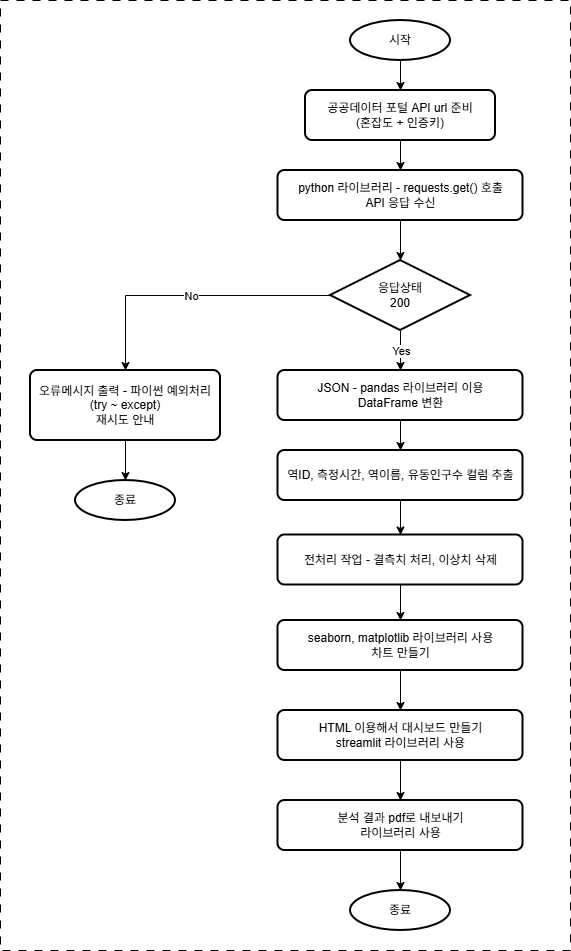

The diagram above was exported from draw.io. Its source (the exported page's mxGraphModel, read from the mxfile embedded in the PNG):
<mxGraphModel dx="1414" dy="751" grid="1" gridSize="10" guides="1" tooltips="1" connect="1" arrows="1" fold="1" page="1" pageScale="1" pageWidth="827" pageHeight="1169" math="0" shadow="0">
  <root>
    <mxCell id="0" />
    <mxCell id="1" parent="0" />
    <mxCell id="2" parent="1" style="rounded=0;whiteSpace=wrap;html=1;dashed=1;dashPattern=8 8;movable=0;resizable=0;rotatable=0;deletable=0;editable=0;locked=1;connectable=0;" value="" vertex="1">
      <mxGeometry height="950" width="570" as="geometry" />
    </mxCell>
    <mxCell id="3" edge="1" parent="1" source="4" style="edgeStyle=orthogonalEdgeStyle;rounded=0;orthogonalLoop=1;jettySize=auto;html=1;exitX=0.5;exitY=1;exitDx=0;exitDy=0;exitPerimeter=0;entryX=0.5;entryY=0;entryDx=0;entryDy=0;" target="6">
      <mxGeometry relative="1" as="geometry" />
    </mxCell>
    <mxCell id="4" parent="1" style="strokeWidth=2;html=1;shape=mxgraph.flowchart.start_1;whiteSpace=wrap;" value="시작" vertex="1">
      <mxGeometry height="40" width="100" x="350" y="20" as="geometry" />
    </mxCell>
    <mxCell id="5" edge="1" parent="1" source="6" style="edgeStyle=orthogonalEdgeStyle;rounded=0;orthogonalLoop=1;jettySize=auto;html=1;exitX=0.5;exitY=1;exitDx=0;exitDy=0;entryX=0.5;entryY=0;entryDx=0;entryDy=0;" target="7">
      <mxGeometry relative="1" as="geometry" />
    </mxCell>
    <mxCell id="6" parent="1" style="rounded=1;whiteSpace=wrap;html=1;absoluteArcSize=1;arcSize=14;strokeWidth=2;" value="공공데이터 포털 API url 준비&lt;div&gt;(혼잡도 + 인증키)&lt;/div&gt;" vertex="1">
      <mxGeometry height="50" width="190" x="305" y="90" as="geometry" />
    </mxCell>
    <mxCell id="7" parent="1" style="rounded=1;whiteSpace=wrap;html=1;absoluteArcSize=1;arcSize=14;strokeWidth=2;" value="python 라이브러리 - requests.get() 호출&lt;div&gt;API 응답 수신&lt;/div&gt;" vertex="1">
      <mxGeometry height="50" width="245" x="277.5" y="170" as="geometry" />
    </mxCell>
    <mxCell id="8" parent="1" style="strokeWidth=2;html=1;shape=mxgraph.flowchart.decision;whiteSpace=wrap;" value="응답상태&lt;div&gt;200&lt;/div&gt;" vertex="1">
      <mxGeometry height="70" width="140" x="330" y="260" as="geometry" />
    </mxCell>
    <mxCell id="9" edge="1" parent="1" source="10" style="edgeStyle=orthogonalEdgeStyle;rounded=0;orthogonalLoop=1;jettySize=auto;html=1;exitX=0.5;exitY=1;exitDx=0;exitDy=0;entryX=0.5;entryY=0;entryDx=0;entryDy=0;" target="14">
      <mxGeometry relative="1" as="geometry" />
    </mxCell>
    <mxCell id="10" parent="1" style="rounded=1;whiteSpace=wrap;html=1;absoluteArcSize=1;arcSize=14;strokeWidth=2;" value="JSON - pandas 라이브러리 이용&lt;div&gt;DataFrame 변환&lt;/div&gt;" vertex="1">
      <mxGeometry height="50" width="245" x="277.5" y="370" as="geometry" />
    </mxCell>
    <mxCell id="11" edge="1" parent="1" source="12" style="edgeStyle=orthogonalEdgeStyle;rounded=0;orthogonalLoop=1;jettySize=auto;html=1;exitX=0.5;exitY=1;exitDx=0;exitDy=0;entryX=0.5;entryY=0;entryDx=0;entryDy=0;" target="16">
      <mxGeometry relative="1" as="geometry" />
    </mxCell>
    <mxCell id="12" parent="1" style="rounded=1;whiteSpace=wrap;html=1;absoluteArcSize=1;arcSize=14;strokeWidth=2;" value="전처리 작업 - 결측치 처리, 이상치 삭제" vertex="1">
      <mxGeometry height="50" width="245" x="277.5" y="534.5" as="geometry" />
    </mxCell>
    <mxCell id="13" edge="1" parent="1" source="14" style="edgeStyle=orthogonalEdgeStyle;rounded=0;orthogonalLoop=1;jettySize=auto;html=1;exitX=0.5;exitY=1;exitDx=0;exitDy=0;entryX=0.5;entryY=0;entryDx=0;entryDy=0;" target="12">
      <mxGeometry relative="1" as="geometry" />
    </mxCell>
    <mxCell id="14" parent="1" style="rounded=1;whiteSpace=wrap;html=1;absoluteArcSize=1;arcSize=14;strokeWidth=2;" value="역ID, 측정시간, 역이름, 유동인구수 컬럼 추출" vertex="1">
      <mxGeometry height="50" width="245" x="277.5" y="450" as="geometry" />
    </mxCell>
    <mxCell id="15" edge="1" parent="1" source="16" style="edgeStyle=orthogonalEdgeStyle;rounded=0;orthogonalLoop=1;jettySize=auto;html=1;exitX=0.5;exitY=1;exitDx=0;exitDy=0;entryX=0.5;entryY=0;entryDx=0;entryDy=0;" target="18">
      <mxGeometry relative="1" as="geometry" />
    </mxCell>
    <mxCell id="16" parent="1" style="rounded=1;whiteSpace=wrap;html=1;absoluteArcSize=1;arcSize=14;strokeWidth=2;" value="seaborn, matplotlib 라이브러리 사용&lt;div&gt;차트 만들기&lt;/div&gt;" vertex="1">
      <mxGeometry height="50" width="245" x="277.5" y="620" as="geometry" />
    </mxCell>
    <mxCell id="17" edge="1" parent="1" source="18" style="edgeStyle=orthogonalEdgeStyle;rounded=0;orthogonalLoop=1;jettySize=auto;html=1;exitX=0.5;exitY=1;exitDx=0;exitDy=0;entryX=0.5;entryY=0;entryDx=0;entryDy=0;" target="19">
      <mxGeometry relative="1" as="geometry" />
    </mxCell>
    <mxCell id="18" parent="1" style="rounded=1;whiteSpace=wrap;html=1;absoluteArcSize=1;arcSize=14;strokeWidth=2;" value="HTML 이용해서 대시보드 만들기&lt;div&gt;streamlit 라이브러리 사용&lt;/div&gt;" vertex="1">
      <mxGeometry height="50" width="245" x="277.5" y="710" as="geometry" />
    </mxCell>
    <mxCell id="19" parent="1" style="rounded=1;whiteSpace=wrap;html=1;absoluteArcSize=1;arcSize=14;strokeWidth=2;" value="분석 결과 pdf로 내보내기&lt;div&gt;라이브러리 사용&lt;/div&gt;" vertex="1">
      <mxGeometry height="50" width="245" x="277.5" y="800" as="geometry" />
    </mxCell>
    <mxCell id="20" parent="1" style="strokeWidth=2;html=1;shape=mxgraph.flowchart.start_1;whiteSpace=wrap;" value="종료" vertex="1">
      <mxGeometry height="40" width="100" x="350" y="890" as="geometry" />
    </mxCell>
    <mxCell id="21" parent="1" style="rounded=1;whiteSpace=wrap;html=1;absoluteArcSize=1;arcSize=14;strokeWidth=2;" value="오류메시지 출력 - 파이썬 예외처리&lt;div&gt;(try ~ except)&lt;/div&gt;&lt;div&gt;재시도 안내&lt;/div&gt;" vertex="1">
      <mxGeometry height="70" width="190" x="30" y="370" as="geometry" />
    </mxCell>
    <mxCell id="22" parent="1" style="strokeWidth=2;html=1;shape=mxgraph.flowchart.start_1;whiteSpace=wrap;" value="종료" vertex="1">
      <mxGeometry height="40" width="100" x="75" y="480" as="geometry" />
    </mxCell>
    <mxCell id="23" edge="1" parent="1" source="7" style="edgeStyle=orthogonalEdgeStyle;rounded=0;orthogonalLoop=1;jettySize=auto;html=1;exitX=0.5;exitY=1;exitDx=0;exitDy=0;entryX=0.5;entryY=0;entryDx=0;entryDy=0;entryPerimeter=0;" target="8">
      <mxGeometry relative="1" as="geometry" />
    </mxCell>
    <mxCell id="24" edge="1" parent="1" source="19" style="edgeStyle=orthogonalEdgeStyle;rounded=0;orthogonalLoop=1;jettySize=auto;html=1;exitX=0.5;exitY=1;exitDx=0;exitDy=0;entryX=0.5;entryY=0;entryDx=0;entryDy=0;entryPerimeter=0;" target="20">
      <mxGeometry relative="1" as="geometry" />
    </mxCell>
    <mxCell id="25" edge="1" parent="1" source="21" style="edgeStyle=orthogonalEdgeStyle;rounded=0;orthogonalLoop=1;jettySize=auto;html=1;exitX=0.5;exitY=1;exitDx=0;exitDy=0;entryX=0.5;entryY=0;entryDx=0;entryDy=0;entryPerimeter=0;" target="22">
      <mxGeometry relative="1" as="geometry" />
    </mxCell>
    <mxCell id="26" edge="1" parent="1" source="8" style="endArrow=classic;html=1;rounded=0;exitX=0;exitY=0.5;exitDx=0;exitDy=0;exitPerimeter=0;entryX=0.5;entryY=0;entryDx=0;entryDy=0;" target="21" value="">
      <mxGeometry relative="1" as="geometry">
        <Array as="points">
          <mxPoint x="125" y="295" />
        </Array>
        <mxPoint x="80" y="294.5" as="sourcePoint" />
        <mxPoint x="180" y="294.5" as="targetPoint" />
      </mxGeometry>
    </mxCell>
    <mxCell id="27" connectable="0" parent="26" style="edgeLabel;resizable=0;html=1;;align=center;verticalAlign=middle;" value="No" vertex="1">
      <mxGeometry relative="1" as="geometry" />
    </mxCell>
    <mxCell id="28" edge="1" parent="1" source="8" style="endArrow=classic;html=1;rounded=0;exitX=0.5;exitY=1;exitDx=0;exitDy=0;exitPerimeter=0;entryX=0.5;entryY=0;entryDx=0;entryDy=0;" target="10" value="">
      <mxGeometry relative="1" as="geometry">
        <mxPoint x="360" y="320" as="sourcePoint" />
        <mxPoint x="460" y="320" as="targetPoint" />
      </mxGeometry>
    </mxCell>
    <mxCell id="29" connectable="0" parent="28" style="edgeLabel;resizable=0;html=1;;align=center;verticalAlign=middle;" value="Yes" vertex="1">
      <mxGeometry relative="1" as="geometry" />
    </mxCell>
  </root>
</mxGraphModel>